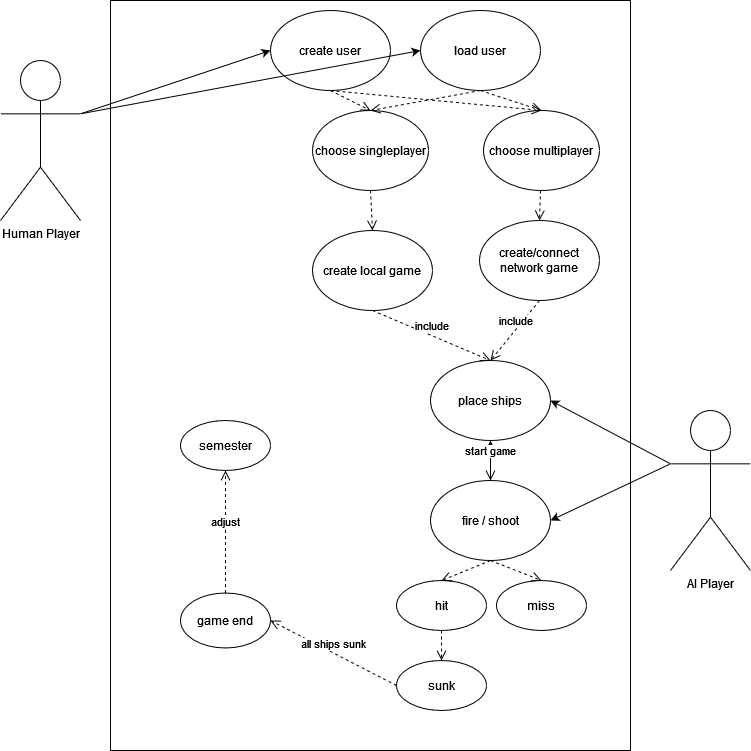

The diagram above was exported from draw.io. Its source (the exported page's mxGraphModel, read from the mxfile embedded in the PNG):
<mxGraphModel dx="2211" dy="704" grid="1" gridSize="10" guides="1" tooltips="1" connect="1" arrows="1" fold="1" page="1" pageScale="1" pageWidth="827" pageHeight="1169" math="0" shadow="0">
  <root>
    <mxCell id="0" />
    <mxCell id="1" parent="0" />
    <mxCell id="iMq4FKPqqUP6H_GD_K3T-1" value="Human Player" style="shape=umlActor;verticalLabelPosition=bottom;verticalAlign=top;html=1;" parent="1" vertex="1">
      <mxGeometry x="-110" y="140" width="80" height="160" as="geometry" />
    </mxCell>
    <mxCell id="iMq4FKPqqUP6H_GD_K3T-28" value="" style="swimlane;startSize=0;" parent="1" vertex="1">
      <mxGeometry y="80" width="520" height="750" as="geometry" />
    </mxCell>
    <mxCell id="iMq4FKPqqUP6H_GD_K3T-25" value="create local game" style="ellipse;whiteSpace=wrap;html=1;" parent="iMq4FKPqqUP6H_GD_K3T-28" vertex="1">
      <mxGeometry x="202" y="230" width="120" height="80" as="geometry" />
    </mxCell>
    <mxCell id="iMq4FKPqqUP6H_GD_K3T-26" value="create/connect network game" style="ellipse;whiteSpace=wrap;html=1;" parent="iMq4FKPqqUP6H_GD_K3T-28" vertex="1">
      <mxGeometry x="369" y="220" width="120" height="80" as="geometry" />
    </mxCell>
    <mxCell id="iMq4FKPqqUP6H_GD_K3T-61" value="" style="edgeStyle=orthogonalEdgeStyle;rounded=0;orthogonalLoop=1;jettySize=auto;html=1;" parent="iMq4FKPqqUP6H_GD_K3T-28" source="iMq4FKPqqUP6H_GD_K3T-23" target="iMq4FKPqqUP6H_GD_K3T-24" edge="1">
      <mxGeometry relative="1" as="geometry" />
    </mxCell>
    <mxCell id="iMq4FKPqqUP6H_GD_K3T-23" value="fire / shoot" style="ellipse;whiteSpace=wrap;html=1;" parent="iMq4FKPqqUP6H_GD_K3T-28" vertex="1">
      <mxGeometry x="320" y="480" width="120" height="80" as="geometry" />
    </mxCell>
    <mxCell id="iMq4FKPqqUP6H_GD_K3T-24" value="place ships" style="ellipse;whiteSpace=wrap;html=1;" parent="iMq4FKPqqUP6H_GD_K3T-28" vertex="1">
      <mxGeometry x="320" y="360" width="120" height="80" as="geometry" />
    </mxCell>
    <mxCell id="iMq4FKPqqUP6H_GD_K3T-40" value="game end" style="ellipse;whiteSpace=wrap;html=1;" parent="iMq4FKPqqUP6H_GD_K3T-28" vertex="1">
      <mxGeometry x="70" y="592.5" width="90" height="55" as="geometry" />
    </mxCell>
    <mxCell id="iMq4FKPqqUP6H_GD_K3T-47" value="include" style="html=1;verticalAlign=bottom;endArrow=open;dashed=1;endSize=8;rounded=0;entryX=0.5;entryY=0;entryDx=0;entryDy=0;exitX=0.5;exitY=1;exitDx=0;exitDy=0;" parent="iMq4FKPqqUP6H_GD_K3T-28" source="iMq4FKPqqUP6H_GD_K3T-26" target="iMq4FKPqqUP6H_GD_K3T-24" edge="1">
      <mxGeometry relative="1" as="geometry">
        <mxPoint x="650" y="330" as="sourcePoint" />
        <mxPoint x="650" y="460" as="targetPoint" />
      </mxGeometry>
    </mxCell>
    <mxCell id="iMq4FKPqqUP6H_GD_K3T-48" value="include" style="html=1;verticalAlign=bottom;endArrow=open;dashed=1;endSize=8;rounded=0;entryX=0.5;entryY=0;entryDx=0;entryDy=0;exitX=0.5;exitY=1;exitDx=0;exitDy=0;" parent="iMq4FKPqqUP6H_GD_K3T-28" source="iMq4FKPqqUP6H_GD_K3T-25" target="iMq4FKPqqUP6H_GD_K3T-24" edge="1">
      <mxGeometry relative="1" as="geometry">
        <mxPoint x="470" y="320" as="sourcePoint" />
        <mxPoint x="390" y="370" as="targetPoint" />
      </mxGeometry>
    </mxCell>
    <mxCell id="iMq4FKPqqUP6H_GD_K3T-49" value="start game" style="html=1;verticalAlign=bottom;endArrow=open;dashed=1;endSize=8;rounded=0;entryX=0.5;entryY=0;entryDx=0;entryDy=0;exitX=0.5;exitY=1;exitDx=0;exitDy=0;" parent="iMq4FKPqqUP6H_GD_K3T-28" source="iMq4FKPqqUP6H_GD_K3T-24" target="iMq4FKPqqUP6H_GD_K3T-23" edge="1">
      <mxGeometry relative="1" as="geometry">
        <mxPoint x="480" y="330" as="sourcePoint" />
        <mxPoint x="400" y="380" as="targetPoint" />
      </mxGeometry>
    </mxCell>
    <mxCell id="iMq4FKPqqUP6H_GD_K3T-45" value="create user" style="ellipse;whiteSpace=wrap;html=1;" parent="iMq4FKPqqUP6H_GD_K3T-28" vertex="1">
      <mxGeometry x="160" y="10" width="120" height="80" as="geometry" />
    </mxCell>
    <mxCell id="iMq4FKPqqUP6H_GD_K3T-50" value="hit" style="ellipse;whiteSpace=wrap;html=1;" parent="iMq4FKPqqUP6H_GD_K3T-28" vertex="1">
      <mxGeometry x="286" y="580" width="90" height="50" as="geometry" />
    </mxCell>
    <mxCell id="iMq4FKPqqUP6H_GD_K3T-52" value="miss" style="ellipse;whiteSpace=wrap;html=1;" parent="iMq4FKPqqUP6H_GD_K3T-28" vertex="1">
      <mxGeometry x="386" y="580" width="90" height="50" as="geometry" />
    </mxCell>
    <mxCell id="iMq4FKPqqUP6H_GD_K3T-53" value="sunk" style="ellipse;whiteSpace=wrap;html=1;" parent="iMq4FKPqqUP6H_GD_K3T-28" vertex="1">
      <mxGeometry x="286" y="660" width="90" height="50" as="geometry" />
    </mxCell>
    <mxCell id="iMq4FKPqqUP6H_GD_K3T-55" value="" style="html=1;verticalAlign=bottom;endArrow=open;dashed=1;endSize=8;rounded=0;entryX=0.5;entryY=0;entryDx=0;entryDy=0;exitX=0.5;exitY=1;exitDx=0;exitDy=0;" parent="iMq4FKPqqUP6H_GD_K3T-28" source="iMq4FKPqqUP6H_GD_K3T-23" target="iMq4FKPqqUP6H_GD_K3T-50" edge="1">
      <mxGeometry relative="1" as="geometry">
        <mxPoint x="176" y="370" as="sourcePoint" />
        <mxPoint x="256" y="420" as="targetPoint" />
      </mxGeometry>
    </mxCell>
    <mxCell id="iMq4FKPqqUP6H_GD_K3T-56" value="" style="html=1;verticalAlign=bottom;endArrow=open;dashed=1;endSize=8;rounded=0;entryX=0.5;entryY=0;entryDx=0;entryDy=0;exitX=0.5;exitY=1;exitDx=0;exitDy=0;" parent="iMq4FKPqqUP6H_GD_K3T-28" source="iMq4FKPqqUP6H_GD_K3T-23" target="iMq4FKPqqUP6H_GD_K3T-52" edge="1">
      <mxGeometry relative="1" as="geometry">
        <mxPoint x="166" y="340" as="sourcePoint" />
        <mxPoint x="246" y="390" as="targetPoint" />
      </mxGeometry>
    </mxCell>
    <mxCell id="iMq4FKPqqUP6H_GD_K3T-57" value="" style="html=1;verticalAlign=bottom;endArrow=open;dashed=1;endSize=8;rounded=0;entryX=0.5;entryY=0;entryDx=0;entryDy=0;exitX=0.5;exitY=1;exitDx=0;exitDy=0;" parent="iMq4FKPqqUP6H_GD_K3T-28" source="iMq4FKPqqUP6H_GD_K3T-50" target="iMq4FKPqqUP6H_GD_K3T-53" edge="1">
      <mxGeometry relative="1" as="geometry">
        <mxPoint x="310" y="320" as="sourcePoint" />
        <mxPoint x="390" y="370" as="targetPoint" />
      </mxGeometry>
    </mxCell>
    <mxCell id="iMq4FKPqqUP6H_GD_K3T-58" value="load user" style="ellipse;whiteSpace=wrap;html=1;" parent="iMq4FKPqqUP6H_GD_K3T-28" vertex="1">
      <mxGeometry x="310" y="10" width="120" height="80" as="geometry" />
    </mxCell>
    <mxCell id="iMq4FKPqqUP6H_GD_K3T-62" value="all ships sunk" style="html=1;verticalAlign=bottom;endArrow=open;dashed=1;endSize=8;rounded=0;entryX=1;entryY=0.5;entryDx=0;entryDy=0;exitX=0;exitY=0.5;exitDx=0;exitDy=0;" parent="iMq4FKPqqUP6H_GD_K3T-28" source="iMq4FKPqqUP6H_GD_K3T-53" target="iMq4FKPqqUP6H_GD_K3T-40" edge="1">
      <mxGeometry relative="1" as="geometry">
        <mxPoint x="80" y="660" as="sourcePoint" />
        <mxPoint x="160" y="710" as="targetPoint" />
      </mxGeometry>
    </mxCell>
    <mxCell id="iMq4FKPqqUP6H_GD_K3T-66" value="semester" style="ellipse;whiteSpace=wrap;html=1;" parent="iMq4FKPqqUP6H_GD_K3T-28" vertex="1">
      <mxGeometry x="70" y="420" width="90" height="50" as="geometry" />
    </mxCell>
    <mxCell id="iMq4FKPqqUP6H_GD_K3T-69" value="adjust" style="html=1;verticalAlign=bottom;endArrow=open;dashed=1;endSize=8;rounded=0;entryX=0.5;entryY=1;entryDx=0;entryDy=0;exitX=0.5;exitY=0;exitDx=0;exitDy=0;" parent="iMq4FKPqqUP6H_GD_K3T-28" source="iMq4FKPqqUP6H_GD_K3T-40" target="iMq4FKPqqUP6H_GD_K3T-66" edge="1">
      <mxGeometry relative="1" as="geometry">
        <mxPoint x="170" y="390" as="sourcePoint" />
        <mxPoint x="250" y="440" as="targetPoint" />
      </mxGeometry>
    </mxCell>
    <mxCell id="iMq4FKPqqUP6H_GD_K3T-73" value="" style="html=1;verticalAlign=bottom;endArrow=open;dashed=1;endSize=8;rounded=0;entryX=0.5;entryY=0;entryDx=0;entryDy=0;exitX=0.5;exitY=1;exitDx=0;exitDy=0;" parent="iMq4FKPqqUP6H_GD_K3T-28" source="iMq4FKPqqUP6H_GD_K3T-58" target="v4OlbkM7Ia1KEsUsWSRm-3" edge="1">
      <mxGeometry relative="1" as="geometry">
        <mxPoint x="320" y="50" as="sourcePoint" />
        <mxPoint x="460" y="200" as="targetPoint" />
      </mxGeometry>
    </mxCell>
    <mxCell id="v4OlbkM7Ia1KEsUsWSRm-3" value="&lt;div&gt;choose multiplayer&lt;/div&gt;" style="ellipse;whiteSpace=wrap;html=1;" vertex="1" parent="iMq4FKPqqUP6H_GD_K3T-28">
      <mxGeometry x="373" y="110" width="116" height="80" as="geometry" />
    </mxCell>
    <mxCell id="v4OlbkM7Ia1KEsUsWSRm-5" value="&lt;div&gt;choose singleplayer&lt;/div&gt;" style="ellipse;whiteSpace=wrap;html=1;" vertex="1" parent="iMq4FKPqqUP6H_GD_K3T-28">
      <mxGeometry x="202" y="110" width="116" height="80" as="geometry" />
    </mxCell>
    <mxCell id="iMq4FKPqqUP6H_GD_K3T-71" value="" style="html=1;verticalAlign=bottom;endArrow=open;dashed=1;endSize=8;rounded=0;entryX=0.5;entryY=0;entryDx=0;entryDy=0;exitX=0.5;exitY=1;exitDx=0;exitDy=0;" parent="iMq4FKPqqUP6H_GD_K3T-28" source="iMq4FKPqqUP6H_GD_K3T-58" target="v4OlbkM7Ia1KEsUsWSRm-5" edge="1">
      <mxGeometry relative="1" as="geometry">
        <mxPoint x="284" y="25" as="sourcePoint" />
        <mxPoint x="300" y="200" as="targetPoint" />
      </mxGeometry>
    </mxCell>
    <mxCell id="v4OlbkM7Ia1KEsUsWSRm-8" value="" style="html=1;verticalAlign=bottom;endArrow=open;dashed=1;endSize=8;rounded=0;entryX=0.5;entryY=0;entryDx=0;entryDy=0;exitX=0.5;exitY=1;exitDx=0;exitDy=0;endFill=0;" edge="1" parent="iMq4FKPqqUP6H_GD_K3T-28" source="iMq4FKPqqUP6H_GD_K3T-45" target="v4OlbkM7Ia1KEsUsWSRm-3">
      <mxGeometry relative="1" as="geometry">
        <mxPoint x="230" y="100" as="sourcePoint" />
        <mxPoint x="328" y="120" as="targetPoint" />
      </mxGeometry>
    </mxCell>
    <mxCell id="v4OlbkM7Ia1KEsUsWSRm-9" value="" style="html=1;verticalAlign=bottom;endArrow=open;dashed=1;endSize=8;rounded=0;entryX=0.5;entryY=0;entryDx=0;entryDy=0;exitX=0.5;exitY=1;exitDx=0;exitDy=0;endFill=0;" edge="1" parent="iMq4FKPqqUP6H_GD_K3T-28" source="v4OlbkM7Ia1KEsUsWSRm-5" target="iMq4FKPqqUP6H_GD_K3T-25">
      <mxGeometry relative="1" as="geometry">
        <mxPoint x="230" y="100" as="sourcePoint" />
        <mxPoint x="441" y="120" as="targetPoint" />
      </mxGeometry>
    </mxCell>
    <mxCell id="iMq4FKPqqUP6H_GD_K3T-32" value="AI Player" style="shape=umlActor;verticalLabelPosition=bottom;verticalAlign=top;html=1;outlineConnect=0;" parent="1" vertex="1">
      <mxGeometry x="560" y="490" width="80" height="160" as="geometry" />
    </mxCell>
    <mxCell id="iMq4FKPqqUP6H_GD_K3T-38" value="" style="endArrow=classic;html=1;rounded=0;exitX=0;exitY=0.3333333333333333;exitDx=0;exitDy=0;exitPerimeter=0;entryX=1;entryY=0.5;entryDx=0;entryDy=0;" parent="1" source="iMq4FKPqqUP6H_GD_K3T-32" target="iMq4FKPqqUP6H_GD_K3T-24" edge="1">
      <mxGeometry width="50" height="50" relative="1" as="geometry">
        <mxPoint x="190" y="360" as="sourcePoint" />
        <mxPoint x="240" y="310" as="targetPoint" />
      </mxGeometry>
    </mxCell>
    <mxCell id="iMq4FKPqqUP6H_GD_K3T-39" value="" style="endArrow=classic;html=1;rounded=0;exitX=0;exitY=0.3333333333333333;exitDx=0;exitDy=0;exitPerimeter=0;entryX=1;entryY=0.5;entryDx=0;entryDy=0;" parent="1" source="iMq4FKPqqUP6H_GD_K3T-32" target="iMq4FKPqqUP6H_GD_K3T-23" edge="1">
      <mxGeometry width="50" height="50" relative="1" as="geometry">
        <mxPoint x="190" y="360" as="sourcePoint" />
        <mxPoint x="240" y="310" as="targetPoint" />
      </mxGeometry>
    </mxCell>
    <mxCell id="iMq4FKPqqUP6H_GD_K3T-46" value="" style="endArrow=classic;html=1;rounded=0;exitX=1;exitY=0.3333333333333333;exitDx=0;exitDy=0;exitPerimeter=0;entryX=0;entryY=0.5;entryDx=0;entryDy=0;" parent="1" source="iMq4FKPqqUP6H_GD_K3T-1" target="iMq4FKPqqUP6H_GD_K3T-45" edge="1">
      <mxGeometry width="50" height="50" relative="1" as="geometry">
        <mxPoint x="240" y="360" as="sourcePoint" />
        <mxPoint x="290" y="310" as="targetPoint" />
      </mxGeometry>
    </mxCell>
    <mxCell id="iMq4FKPqqUP6H_GD_K3T-59" value="" style="endArrow=classic;html=1;rounded=0;exitX=1;exitY=0.3333333333333333;exitDx=0;exitDy=0;exitPerimeter=0;entryX=0;entryY=0.5;entryDx=0;entryDy=0;" parent="1" source="iMq4FKPqqUP6H_GD_K3T-1" target="iMq4FKPqqUP6H_GD_K3T-58" edge="1">
      <mxGeometry width="50" height="50" relative="1" as="geometry">
        <mxPoint x="190" y="470" as="sourcePoint" />
        <mxPoint x="240" y="420" as="targetPoint" />
      </mxGeometry>
    </mxCell>
    <mxCell id="v4OlbkM7Ia1KEsUsWSRm-6" value="" style="html=1;verticalAlign=bottom;endArrow=open;dashed=1;endSize=8;rounded=0;entryX=0.5;entryY=0;entryDx=0;entryDy=0;endFill=0;" edge="1" parent="1" target="v4OlbkM7Ia1KEsUsWSRm-5">
      <mxGeometry relative="1" as="geometry">
        <mxPoint x="220" y="170" as="sourcePoint" />
        <mxPoint x="460" y="310" as="targetPoint" />
      </mxGeometry>
    </mxCell>
    <mxCell id="v4OlbkM7Ia1KEsUsWSRm-12" value="" style="html=1;verticalAlign=bottom;endArrow=open;dashed=1;endSize=8;rounded=0;entryX=0.5;entryY=0;entryDx=0;entryDy=0;endFill=0;" edge="1" parent="1" target="iMq4FKPqqUP6H_GD_K3T-26">
      <mxGeometry relative="1" as="geometry">
        <mxPoint x="430" y="270" as="sourcePoint" />
        <mxPoint x="272" y="320" as="targetPoint" />
      </mxGeometry>
    </mxCell>
  </root>
</mxGraphModel>